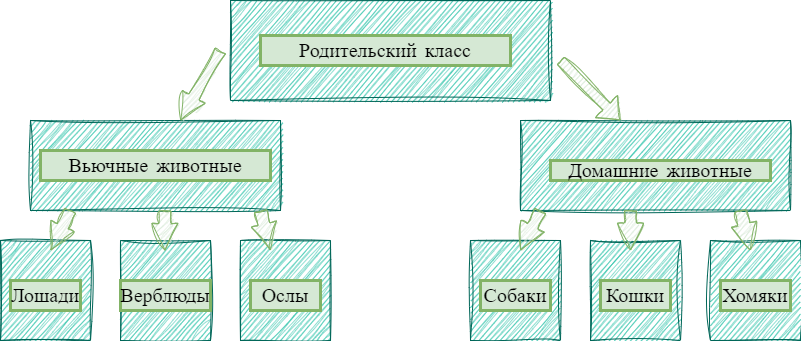

The diagram above was exported from draw.io. Its source (the exported page's mxGraphModel, read from the mxfile embedded in the PNG):
<mxGraphModel dx="1386" dy="791" grid="1" gridSize="10" guides="1" tooltips="1" connect="1" arrows="1" fold="1" page="1" pageScale="1" pageWidth="827" pageHeight="1169" math="0" shadow="0">
  <root>
    <mxCell id="0" />
    <mxCell id="1" parent="0" />
    <mxCell id="gKD4xIso4ZxkGxJbsaz--7" value="" style="rounded=0;whiteSpace=wrap;html=1;sketch=1;hachureGap=4;jiggle=2;curveFitting=1;strokeColor=#006658;fontFamily=Architects Daughter;fontSource=https://fonts.googleapis.com/css?family=Architects+Daughter;fontSize=20;fontColor=#5C5C5C;fillColor=#21C0A5;" vertex="1" parent="1">
      <mxGeometry x="40" y="160" width="250" height="90" as="geometry" />
    </mxCell>
    <mxCell id="gKD4xIso4ZxkGxJbsaz--1" value="" style="rounded=0;whiteSpace=wrap;html=1;sketch=1;hachureGap=4;jiggle=2;curveFitting=1;strokeColor=#006658;fontFamily=Architects Daughter;fontSource=https%3A%2F%2Ffonts.googleapis.com%2Fcss%3Ffamily%3DArchitects%2BDaughter;fontSize=20;fontColor=#5C5C5C;fillColor=#21C0A5;" vertex="1" parent="1">
      <mxGeometry x="240" y="40" width="320" height="100" as="geometry" />
    </mxCell>
    <mxCell id="gKD4xIso4ZxkGxJbsaz--2" value="Родительский класс" style="text;html=1;strokeColor=#82b366;fillColor=#d5e8d4;align=center;verticalAlign=middle;whiteSpace=wrap;rounded=0;fontSize=20;fontFamily=Architects Daughter;strokeWidth=3;" vertex="1" parent="1">
      <mxGeometry x="270" y="75" width="250" height="30" as="geometry" />
    </mxCell>
    <mxCell id="gKD4xIso4ZxkGxJbsaz--4" value="" style="rounded=0;whiteSpace=wrap;html=1;sketch=1;hachureGap=4;jiggle=2;curveFitting=1;strokeColor=#006658;fontFamily=Architects Daughter;fontSource=https://fonts.googleapis.com/css?family=Architects+Daughter;fontSize=20;fontColor=#5C5C5C;fillColor=#21C0A5;" vertex="1" parent="1">
      <mxGeometry x="530" y="160" width="270" height="90" as="geometry" />
    </mxCell>
    <mxCell id="gKD4xIso4ZxkGxJbsaz--5" value="Домашние животные" style="text;html=1;strokeColor=#82b366;fillColor=#d5e8d4;align=center;verticalAlign=middle;whiteSpace=wrap;rounded=0;fontSize=20;fontFamily=Architects Daughter;strokeWidth=3;" vertex="1" parent="1">
      <mxGeometry x="560" y="200" width="220" height="20" as="geometry" />
    </mxCell>
    <mxCell id="gKD4xIso4ZxkGxJbsaz--6" value="Вьючные животные" style="text;html=1;strokeColor=#82b366;fillColor=#d5e8d4;align=center;verticalAlign=middle;whiteSpace=wrap;rounded=0;fontSize=20;fontFamily=Architects Daughter;strokeWidth=3;" vertex="1" parent="1">
      <mxGeometry x="50" y="190" width="230" height="30" as="geometry" />
    </mxCell>
    <mxCell id="gKD4xIso4ZxkGxJbsaz--11" value="" style="shape=flexArrow;endArrow=classic;html=1;rounded=0;sketch=1;hachureGap=4;jiggle=2;curveFitting=1;strokeColor=#82b366;fontFamily=Architects Daughter;fontSource=https%3A%2F%2Ffonts.googleapis.com%2Fcss%3Ffamily%3DArchitects%2BDaughter;fontSize=16;fontColor=#FFFFFF;fillColor=#d5e8d4;" edge="1" parent="1">
      <mxGeometry width="50" height="50" relative="1" as="geometry">
        <mxPoint x="570" y="100" as="sourcePoint" />
        <mxPoint x="630" y="160" as="targetPoint" />
      </mxGeometry>
    </mxCell>
    <mxCell id="gKD4xIso4ZxkGxJbsaz--13" value="" style="shape=flexArrow;endArrow=classic;html=1;rounded=0;sketch=1;hachureGap=4;jiggle=2;curveFitting=1;strokeColor=#82b366;fontFamily=Architects Daughter;fontSource=https://fonts.googleapis.com/css?family=Architects+Daughter;fontSize=16;fontColor=#FFFFFF;fillColor=#d5e8d4;width=12;endSize=8.56;entryX=0.5;entryY=0;entryDx=0;entryDy=0;endWidth=13;" edge="1" parent="1">
      <mxGeometry width="50" height="50" relative="1" as="geometry">
        <mxPoint x="230" y="90" as="sourcePoint" />
        <mxPoint x="190" y="160" as="targetPoint" />
      </mxGeometry>
    </mxCell>
    <mxCell id="gKD4xIso4ZxkGxJbsaz--14" value="" style="rounded=0;whiteSpace=wrap;html=1;sketch=1;hachureGap=4;jiggle=2;curveFitting=1;strokeColor=#006658;fontFamily=Architects Daughter;fontSource=https://fonts.googleapis.com/css?family=Architects+Daughter;fontSize=20;fontColor=#5C5C5C;fillColor=#21C0A5;" vertex="1" parent="1">
      <mxGeometry x="480" y="280" width="90" height="100" as="geometry" />
    </mxCell>
    <mxCell id="gKD4xIso4ZxkGxJbsaz--17" value="" style="rounded=0;whiteSpace=wrap;html=1;sketch=1;hachureGap=4;jiggle=2;curveFitting=1;strokeColor=#006658;fontFamily=Architects Daughter;fontSource=https://fonts.googleapis.com/css?family=Architects+Daughter;fontSize=20;fontColor=#5C5C5C;fillColor=#21C0A5;" vertex="1" parent="1">
      <mxGeometry x="600" y="280" width="90" height="100" as="geometry" />
    </mxCell>
    <mxCell id="gKD4xIso4ZxkGxJbsaz--18" value="" style="rounded=0;whiteSpace=wrap;html=1;sketch=1;hachureGap=4;jiggle=2;curveFitting=1;strokeColor=#006658;fontFamily=Architects Daughter;fontSource=https://fonts.googleapis.com/css?family=Architects+Daughter;fontSize=20;fontColor=#5C5C5C;fillColor=#21C0A5;" vertex="1" parent="1">
      <mxGeometry x="720" y="280" width="90" height="100" as="geometry" />
    </mxCell>
    <mxCell id="gKD4xIso4ZxkGxJbsaz--19" value="" style="rounded=0;whiteSpace=wrap;html=1;sketch=1;hachureGap=4;jiggle=2;curveFitting=1;strokeColor=#006658;fontFamily=Architects Daughter;fontSource=https://fonts.googleapis.com/css?family=Architects+Daughter;fontSize=20;fontColor=#5C5C5C;fillColor=#21C0A5;" vertex="1" parent="1">
      <mxGeometry x="10" y="280" width="90" height="100" as="geometry" />
    </mxCell>
    <mxCell id="gKD4xIso4ZxkGxJbsaz--20" value="" style="rounded=0;whiteSpace=wrap;html=1;sketch=1;hachureGap=4;jiggle=2;curveFitting=1;strokeColor=#006658;fontFamily=Architects Daughter;fontSource=https://fonts.googleapis.com/css?family=Architects+Daughter;fontSize=20;fontColor=#5C5C5C;fillColor=#21C0A5;" vertex="1" parent="1">
      <mxGeometry x="130" y="280" width="90" height="100" as="geometry" />
    </mxCell>
    <mxCell id="gKD4xIso4ZxkGxJbsaz--21" value="" style="rounded=0;whiteSpace=wrap;html=1;sketch=1;hachureGap=4;jiggle=2;curveFitting=1;strokeColor=#006658;fontFamily=Architects Daughter;fontSource=https://fonts.googleapis.com/css?family=Architects+Daughter;fontSize=20;fontColor=#5C5C5C;fillColor=#21C0A5;" vertex="1" parent="1">
      <mxGeometry x="250" y="280" width="90" height="100" as="geometry" />
    </mxCell>
    <mxCell id="gKD4xIso4ZxkGxJbsaz--22" value="Собаки" style="text;html=1;strokeColor=#82b366;fillColor=#d5e8d4;align=center;verticalAlign=middle;whiteSpace=wrap;rounded=0;fontSize=20;fontFamily=Architects Daughter;strokeWidth=3;" vertex="1" parent="1">
      <mxGeometry x="490" y="320" width="70" height="30" as="geometry" />
    </mxCell>
    <mxCell id="gKD4xIso4ZxkGxJbsaz--23" value="Кошки" style="text;html=1;strokeColor=#82b366;fillColor=#d5e8d4;align=center;verticalAlign=middle;whiteSpace=wrap;rounded=0;fontSize=20;fontFamily=Architects Daughter;strokeWidth=3;" vertex="1" parent="1">
      <mxGeometry x="610" y="320" width="70" height="30" as="geometry" />
    </mxCell>
    <mxCell id="gKD4xIso4ZxkGxJbsaz--24" value="Лошади" style="text;html=1;strokeColor=#82b366;fillColor=#d5e8d4;align=center;verticalAlign=middle;whiteSpace=wrap;rounded=0;fontSize=20;fontFamily=Architects Daughter;strokeWidth=3;" vertex="1" parent="1">
      <mxGeometry x="20" y="320" width="70" height="30" as="geometry" />
    </mxCell>
    <mxCell id="gKD4xIso4ZxkGxJbsaz--25" value="Хомяки" style="text;html=1;strokeColor=#82b366;fillColor=#d5e8d4;align=center;verticalAlign=middle;whiteSpace=wrap;rounded=0;fontSize=20;fontFamily=Architects Daughter;strokeWidth=3;" vertex="1" parent="1">
      <mxGeometry x="730" y="320" width="70" height="30" as="geometry" />
    </mxCell>
    <mxCell id="gKD4xIso4ZxkGxJbsaz--26" value="Верблюды" style="text;html=1;strokeColor=#82b366;fillColor=#d5e8d4;align=center;verticalAlign=middle;whiteSpace=wrap;rounded=0;fontSize=20;fontFamily=Architects Daughter;strokeWidth=3;" vertex="1" parent="1">
      <mxGeometry x="130" y="320" width="90" height="30" as="geometry" />
    </mxCell>
    <mxCell id="gKD4xIso4ZxkGxJbsaz--27" value="Ослы" style="text;html=1;strokeColor=#82b366;fillColor=#d5e8d4;align=center;verticalAlign=middle;whiteSpace=wrap;rounded=0;fontSize=20;fontFamily=Architects Daughter;strokeWidth=3;" vertex="1" parent="1">
      <mxGeometry x="260" y="320" width="70" height="30" as="geometry" />
    </mxCell>
    <mxCell id="gKD4xIso4ZxkGxJbsaz--29" value="" style="shape=flexArrow;endArrow=classic;html=1;rounded=0;sketch=1;hachureGap=4;jiggle=2;curveFitting=1;strokeColor=#82b366;fontFamily=Architects Daughter;fontSource=https://fonts.googleapis.com/css?family=Architects+Daughter;fontSize=16;fontColor=#FFFFFF;fillColor=#d5e8d4;width=12;endSize=8.56;entryX=0.5;entryY=0;entryDx=0;entryDy=0;endWidth=13;" edge="1" parent="1">
      <mxGeometry width="50" height="50" relative="1" as="geometry">
        <mxPoint x="80" y="250" as="sourcePoint" />
        <mxPoint x="60" y="290" as="targetPoint" />
      </mxGeometry>
    </mxCell>
    <mxCell id="gKD4xIso4ZxkGxJbsaz--30" value="" style="shape=flexArrow;endArrow=classic;html=1;rounded=0;sketch=1;hachureGap=4;jiggle=2;curveFitting=1;strokeColor=#82b366;fontFamily=Architects Daughter;fontSource=https://fonts.googleapis.com/css?family=Architects+Daughter;fontSize=16;fontColor=#FFFFFF;fillColor=#d5e8d4;width=12;endSize=8.56;endWidth=13;" edge="1" parent="1">
      <mxGeometry width="50" height="50" relative="1" as="geometry">
        <mxPoint x="270" y="250" as="sourcePoint" />
        <mxPoint x="280" y="290" as="targetPoint" />
      </mxGeometry>
    </mxCell>
    <mxCell id="gKD4xIso4ZxkGxJbsaz--31" value="" style="shape=flexArrow;endArrow=classic;html=1;rounded=0;sketch=1;hachureGap=4;jiggle=2;curveFitting=1;strokeColor=#82b366;fontFamily=Architects Daughter;fontSource=https://fonts.googleapis.com/css?family=Architects+Daughter;fontSize=16;fontColor=#FFFFFF;fillColor=#d5e8d4;width=12;endSize=8.56;endWidth=13;" edge="1" parent="1">
      <mxGeometry width="50" height="50" relative="1" as="geometry">
        <mxPoint x="174.5" y="250" as="sourcePoint" />
        <mxPoint x="174.5" y="290" as="targetPoint" />
      </mxGeometry>
    </mxCell>
    <mxCell id="gKD4xIso4ZxkGxJbsaz--32" value="" style="shape=flexArrow;endArrow=classic;html=1;rounded=0;sketch=1;hachureGap=4;jiggle=2;curveFitting=1;strokeColor=#82b366;fontFamily=Architects Daughter;fontSource=https://fonts.googleapis.com/css?family=Architects+Daughter;fontSize=16;fontColor=#FFFFFF;fillColor=#d5e8d4;width=12;endSize=8.56;entryX=0.5;entryY=0;entryDx=0;entryDy=0;endWidth=13;" edge="1" parent="1">
      <mxGeometry width="50" height="50" relative="1" as="geometry">
        <mxPoint x="550" y="250" as="sourcePoint" />
        <mxPoint x="530" y="290" as="targetPoint" />
      </mxGeometry>
    </mxCell>
    <mxCell id="gKD4xIso4ZxkGxJbsaz--33" value="" style="shape=flexArrow;endArrow=classic;html=1;rounded=0;sketch=1;hachureGap=4;jiggle=2;curveFitting=1;strokeColor=#82b366;fontFamily=Architects Daughter;fontSource=https://fonts.googleapis.com/css?family=Architects+Daughter;fontSize=16;fontColor=#FFFFFF;fillColor=#d5e8d4;width=12;endSize=8.56;endWidth=13;" edge="1" parent="1">
      <mxGeometry width="50" height="50" relative="1" as="geometry">
        <mxPoint x="640" y="250" as="sourcePoint" />
        <mxPoint x="640" y="290" as="targetPoint" />
      </mxGeometry>
    </mxCell>
    <mxCell id="gKD4xIso4ZxkGxJbsaz--34" value="" style="shape=flexArrow;endArrow=classic;html=1;rounded=0;sketch=1;hachureGap=4;jiggle=2;curveFitting=1;strokeColor=#82b366;fontFamily=Architects Daughter;fontSource=https://fonts.googleapis.com/css?family=Architects+Daughter;fontSize=16;fontColor=#FFFFFF;fillColor=#d5e8d4;width=12;endSize=8.56;endWidth=13;" edge="1" parent="1">
      <mxGeometry width="50" height="50" relative="1" as="geometry">
        <mxPoint x="750" y="250" as="sourcePoint" />
        <mxPoint x="760" y="290" as="targetPoint" />
      </mxGeometry>
    </mxCell>
  </root>
</mxGraphModel>